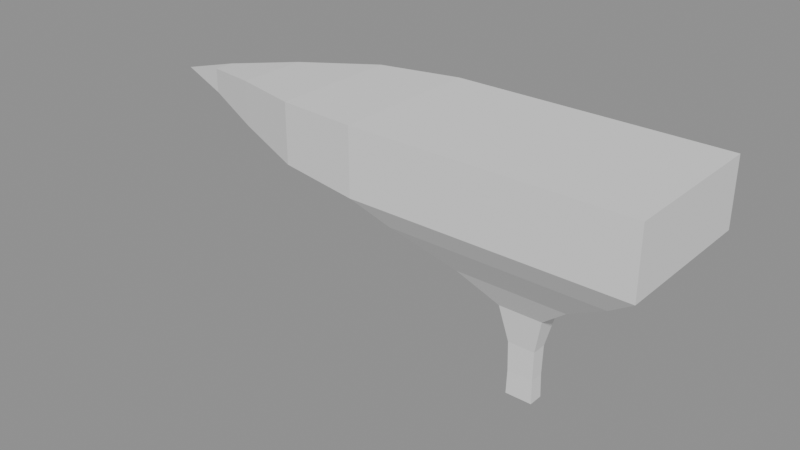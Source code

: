 # Source: anvil_tutorial_v3.blend  (saved by Blender 5.2.44; exported with 4.5.12 LTS)
import bpy
from mathutils import Matrix  # noqa: F401  (used for matrix-valued properties, if any)

bpy.ops.wm.read_factory_settings(use_empty=True)
scene = bpy.context.scene
scene.name = 'Scene'

# ---- meshes
me_cube = bpy.data.meshes.new('Cube')
me_cube.from_pydata([(-0.45, -0.25, 0.0), (-0.45, -0.25, 0.22), (-0.07, 0.16, -0.02), (-0.45, 0.25, 0.0), (-0.45, 0.25, 0.22), (-0.07, 0.1545, -0.06141), (0.45, -0.25, 0.0), (0.45, -0.25, 0.22), (-0.07, 0.1386, -0.1), (0.45, 0.25, 0.0), (0.45, 0.25, 0.22), (-0.07, 0.1131, -0.1331), (-0.351, 0.195, -0.08), (-0.351, -0.195, -0.08), (-0.07, 0.08, -0.1586), (0.351, 0.195, -0.08), (0.351, -0.195, -0.08), (-0.07, 0.04141, -0.1745), (-0.1825, 0.1014, -0.2), (-0.07, 0.0, -0.18), (-0.1825, -0.1014, -0.2), (0.1825, 0.1014, -0.2), (-0.07, -0.04141, -0.1745), (0.1825, -0.1014, -0.2), (-0.07301, 0.04056, -0.3), (-0.07, -0.08, -0.1586), (-0.07301, -0.04056, -0.3), (0.07301, 0.04056, -0.3), (-0.07, -0.1131, -0.1331), (0.07301, -0.04056, -0.3), (-0.04526, 0.02515, -0.42), (-0.07, -0.1386, -0.1), (-0.04526, -0.02515, -0.42), (0.04526, 0.02515, -0.42), (0.04526, -0.02515, -0.42), (-0.07, -0.1545, -0.06141), (-0.043, 0.02389, -0.52), (-0.07, -0.16, -0.02), (-0.043, -0.02389, -0.52), (-0.77, -0.1545, 0.02141), (0.043, 0.02389, -0.52), (-0.07, -0.1545, 0.02141), (0.043, -0.02389, -0.52), (-0.77, -0.1386, 0.06), (-0.04515, 0.02508, -0.6), (-0.07, -0.1386, 0.06), (-0.04515, -0.02508, -0.6), (-0.77, -0.1131, 0.09314), (0.04515, 0.02508, -0.6), (-0.07, -0.1131, 0.09314), (0.04515, -0.02508, -0.6), (-0.73, 0.2125, 0.011), (-0.77, -0.08, 0.1186), (-0.73, -0.2125, 0.011), (-0.07, -0.08, 0.1186), (-0.73, -0.2125, 0.209), (-0.77, -0.04141, 0.1345), (-0.73, 0.2125, 0.209), (-0.07, -0.04141, 0.1345), (-1.0, 0.1169, 0.03575), (-0.77, 0.0, 0.14), (-1.0, -0.1169, 0.03575), (-0.07, 0.0, 0.14), (-1.0, -0.1169, 0.1842), (-0.77, 0.04141, 0.1345), (-1.0, 0.1169, 0.1842), (-0.07, 0.04141, 0.1345), (-1.23, 0.03273, 0.06916), (-0.77, 0.08, 0.1186), (-0.07, 0.08, 0.1186), (-1.23, -0.03273, 0.06916), (-1.23, -0.03273, 0.1508), (-0.77, 0.1131, 0.09314), (-1.23, 0.03273, 0.1508), (-0.07, 0.1131, 0.09314), (-1.4, 0.0, 0.11), (-0.77, 0.1386, 0.06), (-0.07, 0.1386, 0.06), (-0.77, 0.1545, 0.02141), (-0.07, 0.1545, 0.02141), (-0.45, -0.1574, 0.0), (-0.45, 0.1574, 0.0), (-0.374, 0.1545, -0.06141), (-0.4252, 0.16, -0.02), (-0.4252, -0.16, -0.02), (-0.351, -0.1468, -0.08), (-0.351, 0.1468, -0.08), (-0.374, -0.1545, -0.06141), (-0.3229, -0.1386, -0.1), (-0.3229, 0.1386, -0.1), (-0.2764, 0.1131, -0.1331), (-0.2183, 0.04141, -0.1745), (-0.2407, 0.08, -0.1586), (-0.2407, -0.08, -0.1586), (-0.2764, -0.1131, -0.1331), (-0.2106, 0.0, -0.18), (-0.2183, -0.04141, -0.1745), (-0.73, -0.1559, 0.011), (-0.73, 0.1559, 0.011), (-0.77, -0.1554, 0.01467), (-0.77, 0.1554, 0.01467)], [], [(1, 4, 57, 55), (3, 4, 10, 9), (9, 10, 7, 6), (6, 7, 1, 0), (9, 6, 16, 15), (10, 4, 1, 7), (15, 16, 23, 21), (6, 0, 13, 16), (3, 9, 15, 12), (3, 12, 86, 82, 83, 81), (85, 13, 0, 80, 84, 87), (20, 18, 24, 26), (12, 18, 20, 13, 85, 88, 94, 93, 96, 95, 91, 92, 90, 89, 86), (16, 13, 20, 23), (12, 15, 21, 18), (29, 26, 32, 34), (23, 20, 26, 29), (18, 21, 27, 24), (21, 23, 29, 27), (33, 34, 42, 40), (24, 27, 33, 30), (27, 29, 34, 33), (26, 24, 30, 32), (42, 38, 46, 50), (32, 30, 36, 38), (34, 32, 38, 42), (30, 33, 40, 36), (44, 48, 50, 46), (36, 40, 48, 44), (40, 42, 50, 48), (38, 36, 44, 46), (55, 57, 65, 63), (0, 53, 97, 80), (98, 51, 3, 81), (4, 3, 51, 57), (0, 1, 55, 53), (59, 61, 70, 67), (53, 61, 59, 51, 98, 100, 99, 97), (57, 51, 59, 65), (53, 55, 63, 61), (73, 67, 75), (65, 59, 67, 73), (61, 63, 71, 70), (63, 65, 73, 71), (70, 71, 75), (71, 73, 75), (67, 70, 75), (82, 5, 2, 83), (89, 8, 5, 82, 86), (90, 11, 8, 89), (92, 14, 11, 90), (91, 17, 14, 92), (95, 19, 17, 91), (96, 22, 19, 95), (93, 25, 22, 96), (94, 28, 25, 93), (88, 31, 28, 94), (87, 35, 31, 88, 85), (84, 37, 35, 87), (97, 99, 39, 41, 37, 84, 80), (39, 43, 45, 41), (43, 47, 49, 45), (47, 52, 54, 49), (52, 56, 58, 54), (56, 60, 62, 58), (60, 64, 66, 62), (64, 68, 69, 66), (68, 72, 74, 69), (72, 76, 77, 74), (2, 5, 8, 11, 14, 17, 19, 22, 25, 28, 31, 35, 37, 41, 45, 49, 54, 58, 62, 66, 69, 74, 77, 79), (76, 78, 79, 77), (83, 2, 79, 78, 100, 98, 81), (100, 78, 76, 72, 68, 64, 60, 56, 52, 47, 43, 39, 99)])
_uv = me_cube.uv_layers.new(name='UVMap')
_uv.uv.foreach_set('vector', [0.875, 0.75, 0.875, 0.5, 0.875, 0.5, 0.875, 0.75, 0.375, 0.25, 0.625, 0.25, 0.625, 0.5, 0.375, 0.5, 0.375, 0.5, 0.625, 0.5, 0.625, 0.75, 0.375, 0.75, 0.375, 0.75, 0.625, 0.75, 0.625, 1.0, 0.375, 1.0, 0.375, 0.5, 0.375, 0.75, 0.375, 0.75, 0.375, 0.5, 0.625, 0.5, 0.875, 0.5, 0.875, 0.75, 0.625, 0.75, 0.375, 0.5, 0.375, 0.75, 0.375, 0.75, 0.375, 0.5, 0.375, 0.75, 0.375, 1.0, 0.375, 1.0, 0.375, 0.75, 0.375, 0.25, 0.375, 0.5, 0.375, 0.5, 0.375, 0.25, 0.375, 0.25, 0.375, 0.25, 0.375, 0.2191, 0.375, 0.219, 0.375, 0.2099, 0.375, 0.2037, 0.375, 0.03087, 0.375, 0.0, 0.375, 0.0, 0.375, 0.04632, 0.375, 0.0401, 0.375, 0.03095, 0.375, 0.0, 0.375, 0.25, 0.375, 0.25, 0.375, 0.0, 0.375, 0.25, 0.375, 0.25, 0.375, 0.0, 0.375, 0.0, 0.375, 0.03087, 0.375, 0.02905, 0.375, 0.03178, 0.375, 0.0469, 0.375, 0.07954, 0.375, 0.125, 0.375, 0.1705, 0.375, 0.2031, 0.375, 0.2182, 0.375, 0.2209, 0.375, 0.2191, 0.375, 0.75, 0.375, 1.0, 0.375, 1.0, 0.375, 0.75, 0.375, 0.25, 0.375, 0.5, 0.375, 0.5, 0.375, 0.25, 0.375, 0.75, 0.375, 1.0, 0.375, 1.0, 0.375, 0.75, 0.375, 0.75, 0.375, 1.0, 0.375, 1.0, 0.375, 0.75, 0.375, 0.25, 0.375, 0.5, 0.375, 0.5, 0.375, 0.25, 0.375, 0.5, 0.375, 0.75, 0.375, 0.75, 0.375, 0.5, 0.375, 0.5, 0.375, 0.75, 0.375, 0.75, 0.375, 0.5, 0.375, 0.25, 0.375, 0.5, 0.375, 0.5, 0.375, 0.25, 0.375, 0.5, 0.375, 0.75, 0.375, 0.75, 0.375, 0.5, 0.375, 0.0, 0.375, 0.25, 0.375, 0.25, 0.375, 0.0, 0.375, 0.75, 0.375, 1.0, 0.375, 1.0, 0.375, 0.75, 0.375, 0.0, 0.375, 0.25, 0.375, 0.25, 0.375, 0.0, 0.375, 0.75, 0.375, 1.0, 0.375, 1.0, 0.375, 0.75, 0.375, 0.25, 0.375, 0.5, 0.375, 0.5, 0.375, 0.25, 0.125, 0.5, 0.375, 0.5, 0.375, 0.75, 0.125, 0.75, 0.375, 0.25, 0.375, 0.5, 0.375, 0.5, 0.375, 0.25, 0.375, 0.5, 0.375, 0.75, 0.375, 0.75, 0.375, 0.5, 0.375, 0.0, 0.375, 0.25, 0.375, 0.25, 0.375, 0.0, 0.875, 0.75, 0.875, 0.5, 0.875, 0.5, 0.875, 0.75, 0.375, 0.0, 0.375, 0.0, 0.375, 0.03328, 0.375, 0.04632, 0.375, 0.2167, 0.375, 0.25, 0.375, 0.25, 0.375, 0.2037, 0.625, 0.25, 0.375, 0.25, 0.375, 0.25, 0.625, 0.25, 0.375, 1.0, 0.625, 1.0, 0.625, 1.0, 0.375, 1.0, 0.375, 0.25, 0.375, 0.0, 0.375, 0.0, 0.375, 0.25, 0.375, 0.0, 0.375, 0.0, 0.375, 0.25, 0.375, 0.25, 0.375, 0.2167, 0.375, 0.2221, 0.375, 0.02789, 0.375, 0.03328, 0.625, 0.25, 0.375, 0.25, 0.375, 0.25, 0.625, 0.25, 0.375, 1.0, 0.625, 1.0, 0.625, 1.0, 0.375, 1.0, 0.625, 0.25, 0.375, 0.25, 0.625, 0.25, 0.625, 0.25, 0.375, 0.25, 0.375, 0.25, 0.625, 0.25, 0.375, 1.0, 0.625, 1.0, 0.625, 1.0, 0.375, 1.0, 0.875, 0.75, 0.875, 0.5, 0.875, 0.5, 0.875, 0.75, 0.375, 1.0, 0.625, 1.0, 0.375, 1.0, 0.875, 0.75, 0.875, 0.5, 0.875, 0.75, 0.375, 0.25, 0.375, 0.0, 0.375, 0.25, 0.9583, 0.7829, 0.9583, 1.0, 1.0, 1.0, 1.0, 0.7463, 0.9167, 0.8193, 0.9167, 1.0, 0.9583, 1.0, 0.9583, 0.7829, 0.9383, 0.7993, 0.875, 0.8526, 0.875, 1.0, 0.9167, 1.0, 0.9167, 0.8193, 0.8333, 0.8781, 0.8333, 1.0, 0.875, 1.0, 0.875, 0.8526, 0.7917, 0.8941, 0.7917, 1.0, 0.8333, 1.0, 0.8333, 0.8781, 0.75, 0.8996, 0.75, 1.0, 0.7917, 1.0, 0.7917, 0.8941, 0.7083, 0.8941, 0.7083, 1.0, 0.75, 1.0, 0.75, 0.8996, 0.6667, 0.8781, 0.6667, 1.0, 0.7083, 1.0, 0.7083, 0.8941, 0.625, 0.8526, 0.625, 1.0, 0.6667, 1.0, 0.6667, 0.8781, 0.5833, 0.8193, 0.5833, 1.0, 0.625, 1.0, 0.625, 0.8526, 0.5417, 0.7829, 0.5417, 1.0, 0.5833, 1.0, 0.5833, 0.8193, 0.5617, 0.7993, 0.5, 0.7463, 0.5, 1.0, 0.5417, 1.0, 0.5417, 0.7829, 0.4688, 0.5286, 0.4651, 0.5, 0.4583, 0.5, 0.4583, 1.0, 0.5, 1.0, 0.5, 0.7463, 0.4799, 0.7286, 0.4583, 0.5, 0.4167, 0.5, 0.4167, 1.0, 0.4583, 1.0, 0.4167, 0.5, 0.375, 0.5, 0.375, 1.0, 0.4167, 1.0, 0.375, 0.5, 0.3333, 0.5, 0.3333, 1.0, 0.375, 1.0, 0.3333, 0.5, 0.2917, 0.5, 0.2917, 1.0, 0.3333, 1.0, 0.2917, 0.5, 0.25, 0.5, 0.25, 1.0, 0.2917, 1.0, 0.25, 0.5, 0.2083, 0.5, 0.2083, 1.0, 0.25, 1.0, 0.2083, 0.5, 0.1667, 0.5, 0.1667, 1.0, 0.2083, 1.0, 0.1667, 0.5, 0.125, 0.5, 0.125, 1.0, 0.1667, 1.0, 0.125, 0.5, 0.08333, 0.5, 0.08333, 1.0, 0.125, 1.0, 0.25, 0.49, 0.3121, 0.4818, 0.37, 0.4578, 0.4197, 0.4197, 0.4578, 0.37, 0.4818, 0.3121, 0.49, 0.25, 0.4818, 0.1879, 0.4578, 0.13, 0.4197, 0.08029, 0.37, 0.04215, 0.3121, 0.01818, 0.25, 0.01, 0.1879, 0.01818, 0.13, 0.04215, 0.08029, 0.08029, 0.04215, 0.13, 0.01818, 0.1879, 0.01, 0.25, 0.01818, 0.3121, 0.04215, 0.37, 0.08029, 0.4197, 0.13, 0.4578, 0.1879, 0.4818, 0.08333, 0.5, 0.04167, 0.5, 0.04167, 1.0, 0.08333, 1.0, -1.863e-07, 0.7462, -1.714e-07, 1.0, 0.04167, 1.0, 0.04167, 0.5, 0.03488, 0.5, 0.03119, 0.5286, 0.02012, 0.7286, 0.698, 0.4832, 0.6879, 0.4818, 0.63, 0.4578, 0.5803, 0.4197, 0.5422, 0.37, 0.5182, 0.3121, 0.51, 0.25, 0.5182, 0.1879, 0.5422, 0.13, 0.5803, 0.08029, 0.63, 0.04215, 0.6879, 0.01818, 0.698, 0.01685])
me_cube.materials.append(None)
me_cube.update()

# ---- objects
ob_anvil = bpy.data.objects.new('Anvil', me_cube)

# ---- transforms, parenting, visibility, modifiers, constraints
ob_anvil.location = (0.0, 0.0, 0.0)

# ---- collection membership
scene.collection.objects.link(ob_anvil)

# ---- scene / render settings (as saved in the file)
scene.frame_start = 1; scene.frame_end = 250; scene.frame_set(1)
scene.render.engine = 'BLENDER_EEVEE_NEXT'
scene.render.bake_bias = 0.0
scene.render.bake_samples = 0
scene.render.compositor_device = 'GPU'
scene.eevee.use_volume_custom_range = False
scene.eevee.fast_gi_thickness_near = 0.1
scene.eevee.fast_gi_thickness_far = 0.0
scene.eevee.ray_tracing_options.screen_trace_thickness = 0.1
bpy.context.view_layer.update()

# ---- added for rendering (the .blend has no active camera and no usable light): camera, sun + grey world if the file has none
cam_auto = bpy.data.cameras.new('AutoCamera')
cam_auto.lens = 50.0
cam_auto.sensor_width = 36.0
cam_auto.clip_end = 1000.0
ob_auto_camera = bpy.data.objects.new('AutoCamera', cam_auto)
scene.collection.objects.link(ob_auto_camera)
ob_auto_camera.location = (1.45358, -2.31429, 1.35286)
ob_auto_camera.rotation_euler = (1.09748, -7.21219e-08, 0.694738)
scene.camera = ob_auto_camera
light_auto_sun = bpy.data.lights.new('AutoSun', 'SUN')
light_auto_sun.energy = 3.0
light_auto_sun.angle = 0.0523599
ob_auto_sun = bpy.data.objects.new('AutoSun', light_auto_sun)
scene.collection.objects.link(ob_auto_sun)
ob_auto_sun.rotation_euler = (0.872665, 0.174533, 0.523599)
if scene.world is None:
    world_auto = bpy.data.worlds.new('AutoWorld')
    world_auto.color = (0.3, 0.3, 0.3)
    scene.world = world_auto
bpy.context.view_layer.update()
